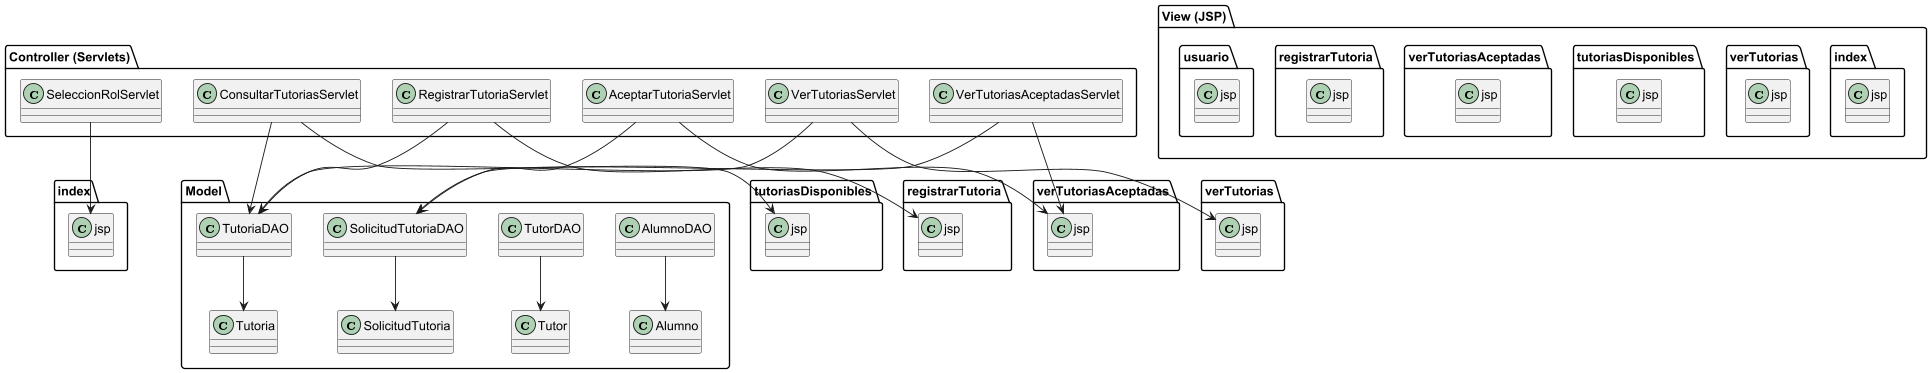

The diagram above was rendered by PlantUML. Its source (embedded in the PNG):
@startuml

package "Model" {
    class Alumno
    class Tutor
    class Tutoria
    class SolicitudTutoria

    class AlumnoDAO
    class TutorDAO
    class TutoriaDAO
    class SolicitudTutoriaDAO
}

package "Controller (Servlets)" {
    class SeleccionRolServlet
    class ConsultarTutoriasServlet
    class RegistrarTutoriaServlet
    class AceptarTutoriaServlet
    class VerTutoriasServlet
    class VerTutoriasAceptadasServlet
}

package "View (JSP)" {
    class "index.jsp"
    class "tutoriasDisponibles.jsp"
    class "verTutorias.jsp"
    class "verTutoriasAceptadas.jsp"
    class "registrarTutoria.jsp"
    class "usuario.jsp"
}


AlumnoDAO --> Alumno
TutorDAO --> Tutor
TutoriaDAO --> Tutoria
SolicitudTutoriaDAO --> SolicitudTutoria


ConsultarTutoriasServlet --> TutoriaDAO
RegistrarTutoriaServlet --> TutoriaDAO
AceptarTutoriaServlet --> SolicitudTutoriaDAO
VerTutoriasServlet --> TutoriaDAO
VerTutoriasAceptadasServlet --> SolicitudTutoriaDAO


ConsultarTutoriasServlet --> "tutoriasDisponibles.jsp"
RegistrarTutoriaServlet --> "registrarTutoria.jsp"
AceptarTutoriaServlet --> "verTutoriasAceptadas.jsp"
VerTutoriasServlet --> "verTutorias.jsp"
VerTutoriasAceptadasServlet --> "verTutoriasAceptadas.jsp"
SeleccionRolServlet --> "index.jsp"

@enduml